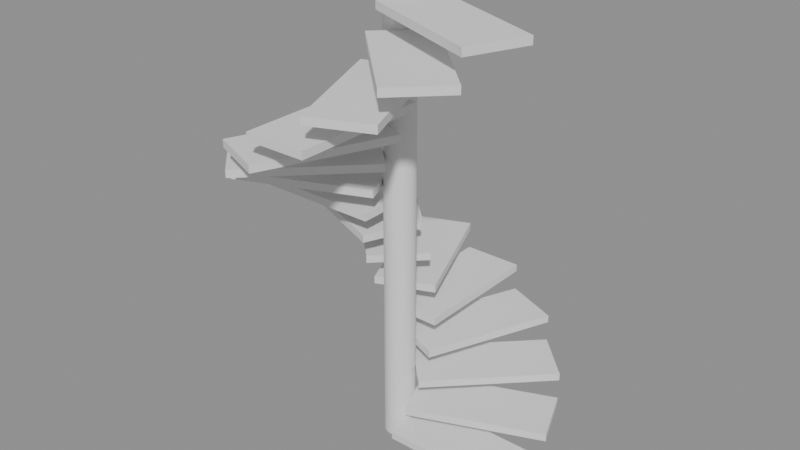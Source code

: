 # Source: p0017.blend  (saved by Blender 4.5.90; exported with 4.5.12 LTS)
import bpy
from mathutils import Matrix  # noqa: F401  (used for matrix-valued properties, if any)

bpy.ops.wm.read_factory_settings(use_empty=True)
scene = bpy.context.scene
scene.name = 'Scene'

# ---- collections
col_asset_p0017 = bpy.data.collections.new('Asset_p0017'); scene.collection.children.link(col_asset_p0017)

# ---- meshes
me_cube = bpy.data.meshes.new('Cube')
me_cube.from_pydata([(-0.5, -0.5, -0.5), (-0.5, -0.5, 0.5), (-0.5, 0.5, -0.5), (-0.5, 0.5, 0.5), (0.5, -0.5, -0.5), (0.5, -0.5, 0.5), (0.5, 0.5, -0.5), (0.5, 0.5, 0.5)], [], [(0, 1, 3, 2), (2, 3, 7, 6), (6, 7, 5, 4), (4, 5, 1, 0), (2, 6, 4, 0), (7, 3, 1, 5)])
_uv = me_cube.uv_layers.new(name='UVMap')
_uv.uv.foreach_set('vector', [0.375, 0.0, 0.625, 0.0, 0.625, 0.25, 0.375, 0.25, 0.375, 0.25, 0.625, 0.25, 0.625, 0.5, 0.375, 0.5, 0.375, 0.5, 0.625, 0.5, 0.625, 0.75, 0.375, 0.75, 0.375, 0.75, 0.625, 0.75, 0.625, 1.0, 0.375, 1.0, 0.125, 0.5, 0.375, 0.5, 0.375, 0.75, 0.125, 0.75, 0.625, 0.5, 0.875, 0.5, 0.875, 0.75, 0.625, 0.75])
me_cube.update()
me_cube_009 = bpy.data.meshes.new('Cube.009')
me_cube_009.from_pydata([(-0.5, -0.5, -0.5), (-0.5, -0.5, 0.5), (-0.5, 0.5, -0.5), (-0.5, 0.5, 0.5), (0.5, -0.5, -0.5), (0.5, -0.5, 0.5), (0.5, 0.5, -0.5), (0.5, 0.5, 0.5)], [], [(0, 1, 3, 2), (2, 3, 7, 6), (6, 7, 5, 4), (4, 5, 1, 0), (2, 6, 4, 0), (7, 3, 1, 5)])
_uv = me_cube_009.uv_layers.new(name='UVMap')
_uv.uv.foreach_set('vector', [0.375, 0.0, 0.625, 0.0, 0.625, 0.25, 0.375, 0.25, 0.375, 0.25, 0.625, 0.25, 0.625, 0.5, 0.375, 0.5, 0.375, 0.5, 0.625, 0.5, 0.625, 0.75, 0.375, 0.75, 0.375, 0.75, 0.625, 0.75, 0.625, 1.0, 0.375, 1.0, 0.125, 0.5, 0.375, 0.5, 0.375, 0.75, 0.125, 0.75, 0.625, 0.5, 0.875, 0.5, 0.875, 0.75, 0.625, 0.75])
me_cube_009.update()
me_cube_010 = bpy.data.meshes.new('Cube.010')
me_cube_010.from_pydata([(-0.5, -0.5, -0.5), (-0.5, -0.5, 0.5), (-0.5, 0.5, -0.5), (-0.5, 0.5, 0.5), (0.5, -0.5, -0.5), (0.5, -0.5, 0.5), (0.5, 0.5, -0.5), (0.5, 0.5, 0.5)], [], [(0, 1, 3, 2), (2, 3, 7, 6), (6, 7, 5, 4), (4, 5, 1, 0), (2, 6, 4, 0), (7, 3, 1, 5)])
_uv = me_cube_010.uv_layers.new(name='UVMap')
_uv.uv.foreach_set('vector', [0.375, 0.0, 0.625, 0.0, 0.625, 0.25, 0.375, 0.25, 0.375, 0.25, 0.625, 0.25, 0.625, 0.5, 0.375, 0.5, 0.375, 0.5, 0.625, 0.5, 0.625, 0.75, 0.375, 0.75, 0.375, 0.75, 0.625, 0.75, 0.625, 1.0, 0.375, 1.0, 0.125, 0.5, 0.375, 0.5, 0.375, 0.75, 0.125, 0.75, 0.625, 0.5, 0.875, 0.5, 0.875, 0.75, 0.625, 0.75])
me_cube_010.update()
me_cube_011 = bpy.data.meshes.new('Cube.011')
me_cube_011.from_pydata([(-0.5, -0.5, -0.5), (-0.5, -0.5, 0.5), (-0.5, 0.5, -0.5), (-0.5, 0.5, 0.5), (0.5, -0.5, -0.5), (0.5, -0.5, 0.5), (0.5, 0.5, -0.5), (0.5, 0.5, 0.5)], [], [(0, 1, 3, 2), (2, 3, 7, 6), (6, 7, 5, 4), (4, 5, 1, 0), (2, 6, 4, 0), (7, 3, 1, 5)])
_uv = me_cube_011.uv_layers.new(name='UVMap')
_uv.uv.foreach_set('vector', [0.375, 0.0, 0.625, 0.0, 0.625, 0.25, 0.375, 0.25, 0.375, 0.25, 0.625, 0.25, 0.625, 0.5, 0.375, 0.5, 0.375, 0.5, 0.625, 0.5, 0.625, 0.75, 0.375, 0.75, 0.375, 0.75, 0.625, 0.75, 0.625, 1.0, 0.375, 1.0, 0.125, 0.5, 0.375, 0.5, 0.375, 0.75, 0.125, 0.75, 0.625, 0.5, 0.875, 0.5, 0.875, 0.75, 0.625, 0.75])
me_cube_011.update()
me_cube_012 = bpy.data.meshes.new('Cube.012')
me_cube_012.from_pydata([(-0.5, -0.5, -0.5), (-0.5, -0.5, 0.5), (-0.5, 0.5, -0.5), (-0.5, 0.5, 0.5), (0.5, -0.5, -0.5), (0.5, -0.5, 0.5), (0.5, 0.5, -0.5), (0.5, 0.5, 0.5)], [], [(0, 1, 3, 2), (2, 3, 7, 6), (6, 7, 5, 4), (4, 5, 1, 0), (2, 6, 4, 0), (7, 3, 1, 5)])
_uv = me_cube_012.uv_layers.new(name='UVMap')
_uv.uv.foreach_set('vector', [0.375, 0.0, 0.625, 0.0, 0.625, 0.25, 0.375, 0.25, 0.375, 0.25, 0.625, 0.25, 0.625, 0.5, 0.375, 0.5, 0.375, 0.5, 0.625, 0.5, 0.625, 0.75, 0.375, 0.75, 0.375, 0.75, 0.625, 0.75, 0.625, 1.0, 0.375, 1.0, 0.125, 0.5, 0.375, 0.5, 0.375, 0.75, 0.125, 0.75, 0.625, 0.5, 0.875, 0.5, 0.875, 0.75, 0.625, 0.75])
me_cube_012.update()
me_cube_013 = bpy.data.meshes.new('Cube.013')
me_cube_013.from_pydata([(-0.5, -0.5, -0.5), (-0.5, -0.5, 0.5), (-0.5, 0.5, -0.5), (-0.5, 0.5, 0.5), (0.5, -0.5, -0.5), (0.5, -0.5, 0.5), (0.5, 0.5, -0.5), (0.5, 0.5, 0.5)], [], [(0, 1, 3, 2), (2, 3, 7, 6), (6, 7, 5, 4), (4, 5, 1, 0), (2, 6, 4, 0), (7, 3, 1, 5)])
_uv = me_cube_013.uv_layers.new(name='UVMap')
_uv.uv.foreach_set('vector', [0.375, 0.0, 0.625, 0.0, 0.625, 0.25, 0.375, 0.25, 0.375, 0.25, 0.625, 0.25, 0.625, 0.5, 0.375, 0.5, 0.375, 0.5, 0.625, 0.5, 0.625, 0.75, 0.375, 0.75, 0.375, 0.75, 0.625, 0.75, 0.625, 1.0, 0.375, 1.0, 0.125, 0.5, 0.375, 0.5, 0.375, 0.75, 0.125, 0.75, 0.625, 0.5, 0.875, 0.5, 0.875, 0.75, 0.625, 0.75])
me_cube_013.update()
me_cube_014 = bpy.data.meshes.new('Cube.014')
me_cube_014.from_pydata([(-0.5, -0.5, -0.5), (-0.5, -0.5, 0.5), (-0.5, 0.5, -0.5), (-0.5, 0.5, 0.5), (0.5, -0.5, -0.5), (0.5, -0.5, 0.5), (0.5, 0.5, -0.5), (0.5, 0.5, 0.5)], [], [(0, 1, 3, 2), (2, 3, 7, 6), (6, 7, 5, 4), (4, 5, 1, 0), (2, 6, 4, 0), (7, 3, 1, 5)])
_uv = me_cube_014.uv_layers.new(name='UVMap')
_uv.uv.foreach_set('vector', [0.375, 0.0, 0.625, 0.0, 0.625, 0.25, 0.375, 0.25, 0.375, 0.25, 0.625, 0.25, 0.625, 0.5, 0.375, 0.5, 0.375, 0.5, 0.625, 0.5, 0.625, 0.75, 0.375, 0.75, 0.375, 0.75, 0.625, 0.75, 0.625, 1.0, 0.375, 1.0, 0.125, 0.5, 0.375, 0.5, 0.375, 0.75, 0.125, 0.75, 0.625, 0.5, 0.875, 0.5, 0.875, 0.75, 0.625, 0.75])
me_cube_014.update()
me_cube_015 = bpy.data.meshes.new('Cube.015')
me_cube_015.from_pydata([(-0.5, -0.5, -0.5), (-0.5, -0.5, 0.5), (-0.5, 0.5, -0.5), (-0.5, 0.5, 0.5), (0.5, -0.5, -0.5), (0.5, -0.5, 0.5), (0.5, 0.5, -0.5), (0.5, 0.5, 0.5)], [], [(0, 1, 3, 2), (2, 3, 7, 6), (6, 7, 5, 4), (4, 5, 1, 0), (2, 6, 4, 0), (7, 3, 1, 5)])
_uv = me_cube_015.uv_layers.new(name='UVMap')
_uv.uv.foreach_set('vector', [0.375, 0.0, 0.625, 0.0, 0.625, 0.25, 0.375, 0.25, 0.375, 0.25, 0.625, 0.25, 0.625, 0.5, 0.375, 0.5, 0.375, 0.5, 0.625, 0.5, 0.625, 0.75, 0.375, 0.75, 0.375, 0.75, 0.625, 0.75, 0.625, 1.0, 0.375, 1.0, 0.125, 0.5, 0.375, 0.5, 0.375, 0.75, 0.125, 0.75, 0.625, 0.5, 0.875, 0.5, 0.875, 0.75, 0.625, 0.75])
me_cube_015.update()
me_cube_001 = bpy.data.meshes.new('Cube.001')
me_cube_001.from_pydata([(-0.5, -0.5, -0.5), (-0.5, -0.5, 0.5), (-0.5, 0.5, -0.5), (-0.5, 0.5, 0.5), (0.5, -0.5, -0.5), (0.5, -0.5, 0.5), (0.5, 0.5, -0.5), (0.5, 0.5, 0.5)], [], [(0, 1, 3, 2), (2, 3, 7, 6), (6, 7, 5, 4), (4, 5, 1, 0), (2, 6, 4, 0), (7, 3, 1, 5)])
_uv = me_cube_001.uv_layers.new(name='UVMap')
_uv.uv.foreach_set('vector', [0.375, 0.0, 0.625, 0.0, 0.625, 0.25, 0.375, 0.25, 0.375, 0.25, 0.625, 0.25, 0.625, 0.5, 0.375, 0.5, 0.375, 0.5, 0.625, 0.5, 0.625, 0.75, 0.375, 0.75, 0.375, 0.75, 0.625, 0.75, 0.625, 1.0, 0.375, 1.0, 0.125, 0.5, 0.375, 0.5, 0.375, 0.75, 0.125, 0.75, 0.625, 0.5, 0.875, 0.5, 0.875, 0.75, 0.625, 0.75])
me_cube_001.update()
me_cube_002 = bpy.data.meshes.new('Cube.002')
me_cube_002.from_pydata([(-0.5, -0.5, -0.5), (-0.5, -0.5, 0.5), (-0.5, 0.5, -0.5), (-0.5, 0.5, 0.5), (0.5, -0.5, -0.5), (0.5, -0.5, 0.5), (0.5, 0.5, -0.5), (0.5, 0.5, 0.5)], [], [(0, 1, 3, 2), (2, 3, 7, 6), (6, 7, 5, 4), (4, 5, 1, 0), (2, 6, 4, 0), (7, 3, 1, 5)])
_uv = me_cube_002.uv_layers.new(name='UVMap')
_uv.uv.foreach_set('vector', [0.375, 0.0, 0.625, 0.0, 0.625, 0.25, 0.375, 0.25, 0.375, 0.25, 0.625, 0.25, 0.625, 0.5, 0.375, 0.5, 0.375, 0.5, 0.625, 0.5, 0.625, 0.75, 0.375, 0.75, 0.375, 0.75, 0.625, 0.75, 0.625, 1.0, 0.375, 1.0, 0.125, 0.5, 0.375, 0.5, 0.375, 0.75, 0.125, 0.75, 0.625, 0.5, 0.875, 0.5, 0.875, 0.75, 0.625, 0.75])
me_cube_002.update()
me_cube_003 = bpy.data.meshes.new('Cube.003')
me_cube_003.from_pydata([(-0.5, -0.5, -0.5), (-0.5, -0.5, 0.5), (-0.5, 0.5, -0.5), (-0.5, 0.5, 0.5), (0.5, -0.5, -0.5), (0.5, -0.5, 0.5), (0.5, 0.5, -0.5), (0.5, 0.5, 0.5)], [], [(0, 1, 3, 2), (2, 3, 7, 6), (6, 7, 5, 4), (4, 5, 1, 0), (2, 6, 4, 0), (7, 3, 1, 5)])
_uv = me_cube_003.uv_layers.new(name='UVMap')
_uv.uv.foreach_set('vector', [0.375, 0.0, 0.625, 0.0, 0.625, 0.25, 0.375, 0.25, 0.375, 0.25, 0.625, 0.25, 0.625, 0.5, 0.375, 0.5, 0.375, 0.5, 0.625, 0.5, 0.625, 0.75, 0.375, 0.75, 0.375, 0.75, 0.625, 0.75, 0.625, 1.0, 0.375, 1.0, 0.125, 0.5, 0.375, 0.5, 0.375, 0.75, 0.125, 0.75, 0.625, 0.5, 0.875, 0.5, 0.875, 0.75, 0.625, 0.75])
me_cube_003.update()
me_cube_004 = bpy.data.meshes.new('Cube.004')
me_cube_004.from_pydata([(-0.5, -0.5, -0.5), (-0.5, -0.5, 0.5), (-0.5, 0.5, -0.5), (-0.5, 0.5, 0.5), (0.5, -0.5, -0.5), (0.5, -0.5, 0.5), (0.5, 0.5, -0.5), (0.5, 0.5, 0.5)], [], [(0, 1, 3, 2), (2, 3, 7, 6), (6, 7, 5, 4), (4, 5, 1, 0), (2, 6, 4, 0), (7, 3, 1, 5)])
_uv = me_cube_004.uv_layers.new(name='UVMap')
_uv.uv.foreach_set('vector', [0.375, 0.0, 0.625, 0.0, 0.625, 0.25, 0.375, 0.25, 0.375, 0.25, 0.625, 0.25, 0.625, 0.5, 0.375, 0.5, 0.375, 0.5, 0.625, 0.5, 0.625, 0.75, 0.375, 0.75, 0.375, 0.75, 0.625, 0.75, 0.625, 1.0, 0.375, 1.0, 0.125, 0.5, 0.375, 0.5, 0.375, 0.75, 0.125, 0.75, 0.625, 0.5, 0.875, 0.5, 0.875, 0.75, 0.625, 0.75])
me_cube_004.update()
me_cube_005 = bpy.data.meshes.new('Cube.005')
me_cube_005.from_pydata([(-0.5, -0.5, -0.5), (-0.5, -0.5, 0.5), (-0.5, 0.5, -0.5), (-0.5, 0.5, 0.5), (0.5, -0.5, -0.5), (0.5, -0.5, 0.5), (0.5, 0.5, -0.5), (0.5, 0.5, 0.5)], [], [(0, 1, 3, 2), (2, 3, 7, 6), (6, 7, 5, 4), (4, 5, 1, 0), (2, 6, 4, 0), (7, 3, 1, 5)])
_uv = me_cube_005.uv_layers.new(name='UVMap')
_uv.uv.foreach_set('vector', [0.375, 0.0, 0.625, 0.0, 0.625, 0.25, 0.375, 0.25, 0.375, 0.25, 0.625, 0.25, 0.625, 0.5, 0.375, 0.5, 0.375, 0.5, 0.625, 0.5, 0.625, 0.75, 0.375, 0.75, 0.375, 0.75, 0.625, 0.75, 0.625, 1.0, 0.375, 1.0, 0.125, 0.5, 0.375, 0.5, 0.375, 0.75, 0.125, 0.75, 0.625, 0.5, 0.875, 0.5, 0.875, 0.75, 0.625, 0.75])
me_cube_005.update()
me_cube_006 = bpy.data.meshes.new('Cube.006')
me_cube_006.from_pydata([(-0.5, -0.5, -0.5), (-0.5, -0.5, 0.5), (-0.5, 0.5, -0.5), (-0.5, 0.5, 0.5), (0.5, -0.5, -0.5), (0.5, -0.5, 0.5), (0.5, 0.5, -0.5), (0.5, 0.5, 0.5)], [], [(0, 1, 3, 2), (2, 3, 7, 6), (6, 7, 5, 4), (4, 5, 1, 0), (2, 6, 4, 0), (7, 3, 1, 5)])
_uv = me_cube_006.uv_layers.new(name='UVMap')
_uv.uv.foreach_set('vector', [0.375, 0.0, 0.625, 0.0, 0.625, 0.25, 0.375, 0.25, 0.375, 0.25, 0.625, 0.25, 0.625, 0.5, 0.375, 0.5, 0.375, 0.5, 0.625, 0.5, 0.625, 0.75, 0.375, 0.75, 0.375, 0.75, 0.625, 0.75, 0.625, 1.0, 0.375, 1.0, 0.125, 0.5, 0.375, 0.5, 0.375, 0.75, 0.125, 0.75, 0.625, 0.5, 0.875, 0.5, 0.875, 0.75, 0.625, 0.75])
me_cube_006.update()
me_cube_007 = bpy.data.meshes.new('Cube.007')
me_cube_007.from_pydata([(-0.5, -0.5, -0.5), (-0.5, -0.5, 0.5), (-0.5, 0.5, -0.5), (-0.5, 0.5, 0.5), (0.5, -0.5, -0.5), (0.5, -0.5, 0.5), (0.5, 0.5, -0.5), (0.5, 0.5, 0.5)], [], [(0, 1, 3, 2), (2, 3, 7, 6), (6, 7, 5, 4), (4, 5, 1, 0), (2, 6, 4, 0), (7, 3, 1, 5)])
_uv = me_cube_007.uv_layers.new(name='UVMap')
_uv.uv.foreach_set('vector', [0.375, 0.0, 0.625, 0.0, 0.625, 0.25, 0.375, 0.25, 0.375, 0.25, 0.625, 0.25, 0.625, 0.5, 0.375, 0.5, 0.375, 0.5, 0.625, 0.5, 0.625, 0.75, 0.375, 0.75, 0.375, 0.75, 0.625, 0.75, 0.625, 1.0, 0.375, 1.0, 0.125, 0.5, 0.375, 0.5, 0.375, 0.75, 0.125, 0.75, 0.625, 0.5, 0.875, 0.5, 0.875, 0.75, 0.625, 0.75])
me_cube_007.update()
me_cube_008 = bpy.data.meshes.new('Cube.008')
me_cube_008.from_pydata([(-0.5, -0.5, -0.5), (-0.5, -0.5, 0.5), (-0.5, 0.5, -0.5), (-0.5, 0.5, 0.5), (0.5, -0.5, -0.5), (0.5, -0.5, 0.5), (0.5, 0.5, -0.5), (0.5, 0.5, 0.5)], [], [(0, 1, 3, 2), (2, 3, 7, 6), (6, 7, 5, 4), (4, 5, 1, 0), (2, 6, 4, 0), (7, 3, 1, 5)])
_uv = me_cube_008.uv_layers.new(name='UVMap')
_uv.uv.foreach_set('vector', [0.375, 0.0, 0.625, 0.0, 0.625, 0.25, 0.375, 0.25, 0.375, 0.25, 0.625, 0.25, 0.625, 0.5, 0.375, 0.5, 0.375, 0.5, 0.625, 0.5, 0.625, 0.75, 0.375, 0.75, 0.375, 0.75, 0.625, 0.75, 0.625, 1.0, 0.375, 1.0, 0.125, 0.5, 0.375, 0.5, 0.375, 0.75, 0.125, 0.75, 0.625, 0.5, 0.875, 0.5, 0.875, 0.75, 0.625, 0.75])
me_cube_008.update()
me_cylinder = bpy.data.meshes.new('Cylinder')
me_cylinder.from_pydata([(0.0, 0.1, -1.5), (0.0, 0.1, 1.5), (0.01951, 0.09808, -1.5), (0.01951, 0.09808, 1.5), (0.03827, 0.09239, -1.5), (0.03827, 0.09239, 1.5), (0.05556, 0.08315, -1.5), (0.05556, 0.08315, 1.5), (0.07071, 0.07071, -1.5), (0.07071, 0.07071, 1.5), (0.08315, 0.05556, -1.5), (0.08315, 0.05556, 1.5), (0.09239, 0.03827, -1.5), (0.09239, 0.03827, 1.5), (0.09808, 0.01951, -1.5), (0.09808, 0.01951, 1.5), (0.1, 0.0, -1.5), (0.1, 0.0, 1.5), (0.09808, -0.01951, -1.5), (0.09808, -0.01951, 1.5), (0.09239, -0.03827, -1.5), (0.09239, -0.03827, 1.5), (0.08315, -0.05556, -1.5), (0.08315, -0.05556, 1.5), (0.07071, -0.07071, -1.5), (0.07071, -0.07071, 1.5), (0.05556, -0.08315, -1.5), (0.05556, -0.08315, 1.5), (0.03827, -0.09239, -1.5), (0.03827, -0.09239, 1.5), (0.01951, -0.09808, -1.5), (0.01951, -0.09808, 1.5), (0.0, -0.1, -1.5), (0.0, -0.1, 1.5), (-0.01951, -0.09808, -1.5), (-0.01951, -0.09808, 1.5), (-0.03827, -0.09239, -1.5), (-0.03827, -0.09239, 1.5), (-0.05556, -0.08315, -1.5), (-0.05556, -0.08315, 1.5), (-0.07071, -0.07071, -1.5), (-0.07071, -0.07071, 1.5), (-0.08315, -0.05556, -1.5), (-0.08315, -0.05556, 1.5), (-0.09239, -0.03827, -1.5), (-0.09239, -0.03827, 1.5), (-0.09808, -0.01951, -1.5), (-0.09808, -0.01951, 1.5), (-0.1, 0.0, -1.5), (-0.1, 0.0, 1.5), (-0.09808, 0.01951, -1.5), (-0.09808, 0.01951, 1.5), (-0.09239, 0.03827, -1.5), (-0.09239, 0.03827, 1.5), (-0.08315, 0.05556, -1.5), (-0.08315, 0.05556, 1.5), (-0.07071, 0.07071, -1.5), (-0.07071, 0.07071, 1.5), (-0.05556, 0.08315, -1.5), (-0.05556, 0.08315, 1.5), (-0.03827, 0.09239, -1.5), (-0.03827, 0.09239, 1.5), (-0.01951, 0.09808, -1.5), (-0.01951, 0.09808, 1.5)], [], [(0, 1, 3, 2), (2, 3, 5, 4), (4, 5, 7, 6), (6, 7, 9, 8), (8, 9, 11, 10), (10, 11, 13, 12), (12, 13, 15, 14), (14, 15, 17, 16), (16, 17, 19, 18), (18, 19, 21, 20), (20, 21, 23, 22), (22, 23, 25, 24), (24, 25, 27, 26), (26, 27, 29, 28), (28, 29, 31, 30), (30, 31, 33, 32), (32, 33, 35, 34), (34, 35, 37, 36), (36, 37, 39, 38), (38, 39, 41, 40), (40, 41, 43, 42), (42, 43, 45, 44), (44, 45, 47, 46), (46, 47, 49, 48), (48, 49, 51, 50), (50, 51, 53, 52), (52, 53, 55, 54), (54, 55, 57, 56), (56, 57, 59, 58), (58, 59, 61, 60), (3, 1, 63, 61, 59, 57, 55, 53, 51, 49, 47, 45, 43, 41, 39, 37, 35, 33, 31, 29, 27, 25, 23, 21, 19, 17, 15, 13, 11, 9, 7, 5), (60, 61, 63, 62), (62, 63, 1, 0), (0, 2, 4, 6, 8, 10, 12, 14, 16, 18, 20, 22, 24, 26, 28, 30, 32, 34, 36, 38, 40, 42, 44, 46, 48, 50, 52, 54, 56, 58, 60, 62)])
_uv = me_cylinder.uv_layers.new(name='UVMap')
_uv.uv.foreach_set('vector', [1.0, 0.5, 1.0, 1.0, 0.9688, 1.0, 0.9688, 0.5, 0.9688, 0.5, 0.9688, 1.0, 0.9375, 1.0, 0.9375, 0.5, 0.9375, 0.5, 0.9375, 1.0, 0.9062, 1.0, 0.9062, 0.5, 0.9062, 0.5, 0.9062, 1.0, 0.875, 1.0, 0.875, 0.5, 0.875, 0.5, 0.875, 1.0, 0.8438, 1.0, 0.8438, 0.5, 0.8438, 0.5, 0.8438, 1.0, 0.8125, 1.0, 0.8125, 0.5, 0.8125, 0.5, 0.8125, 1.0, 0.7812, 1.0, 0.7812, 0.5, 0.7812, 0.5, 0.7812, 1.0, 0.75, 1.0, 0.75, 0.5, 0.75, 0.5, 0.75, 1.0, 0.7188, 1.0, 0.7188, 0.5, 0.7188, 0.5, 0.7188, 1.0, 0.6875, 1.0, 0.6875, 0.5, 0.6875, 0.5, 0.6875, 1.0, 0.6562, 1.0, 0.6562, 0.5, 0.6562, 0.5, 0.6562, 1.0, 0.625, 1.0, 0.625, 0.5, 0.625, 0.5, 0.625, 1.0, 0.5938, 1.0, 0.5938, 0.5, 0.5938, 0.5, 0.5938, 1.0, 0.5625, 1.0, 0.5625, 0.5, 0.5625, 0.5, 0.5625, 1.0, 0.5312, 1.0, 0.5312, 0.5, 0.5312, 0.5, 0.5312, 1.0, 0.5, 1.0, 0.5, 0.5, 0.5, 0.5, 0.5, 1.0, 0.4688, 1.0, 0.4688, 0.5, 0.4688, 0.5, 0.4688, 1.0, 0.4375, 1.0, 0.4375, 0.5, 0.4375, 0.5, 0.4375, 1.0, 0.4062, 1.0, 0.4062, 0.5, 0.4062, 0.5, 0.4062, 1.0, 0.375, 1.0, 0.375, 0.5, 0.375, 0.5, 0.375, 1.0, 0.3438, 1.0, 0.3438, 0.5, 0.3438, 0.5, 0.3438, 1.0, 0.3125, 1.0, 0.3125, 0.5, 0.3125, 0.5, 0.3125, 1.0, 0.2812, 1.0, 0.2812, 0.5, 0.2812, 0.5, 0.2812, 1.0, 0.25, 1.0, 0.25, 0.5, 0.25, 0.5, 0.25, 1.0, 0.2188, 1.0, 0.2188, 0.5, 0.2188, 0.5, 0.2188, 1.0, 0.1875, 1.0, 0.1875, 0.5, 0.1875, 0.5, 0.1875, 1.0, 0.1562, 1.0, 0.1562, 0.5, 0.1562, 0.5, 0.1562, 1.0, 0.125, 1.0, 0.125, 0.5, 0.125, 0.5, 0.125, 1.0, 0.09375, 1.0, 0.09375, 0.5, 0.09375, 0.5, 0.09375, 1.0, 0.0625, 1.0, 0.0625, 0.5, 0.2968, 0.4854, 0.25, 0.49, 0.2032, 0.4854, 0.1582, 0.4717, 0.1167, 0.4496, 0.08029, 0.4197, 0.05045, 0.3833, 0.02827, 0.3418, 0.01461, 0.2968, 0.01, 0.25, 0.01461, 0.2032, 0.02827, 0.1582, 0.05045, 0.1167, 0.08029, 0.08029, 0.1167, 0.05045, 0.1582, 0.02827, 0.2032, 0.01461, 0.25, 0.01, 0.2968, 0.01461, 0.3418, 0.02827, 0.3833, 0.05045, 0.4197, 0.08029, 0.4496, 0.1167, 0.4717, 0.1582, 0.4854, 0.2032, 0.49, 0.25, 0.4854, 0.2968, 0.4717, 0.3418, 0.4496, 0.3833, 0.4197, 0.4197, 0.3833, 0.4496, 0.3418, 0.4717, 0.0625, 0.5, 0.0625, 1.0, 0.03125, 1.0, 0.03125, 0.5, 0.03125, 0.5, 0.03125, 1.0, 0.0, 1.0, 0.0, 0.5, 0.75, 0.49, 0.7968, 0.4854, 0.8418, 0.4717, 0.8833, 0.4496, 0.9197, 0.4197, 0.9496, 0.3833, 0.9717, 0.3418, 0.9854, 0.2968, 0.99, 0.25, 0.9854, 0.2032, 0.9717, 0.1582, 0.9496, 0.1167, 0.9197, 0.08029, 0.8833, 0.05045, 0.8418, 0.02827, 0.7968, 0.01461, 0.75, 0.01, 0.7032, 0.01461, 0.6582, 0.02827, 0.6167, 0.05045, 0.5803, 0.08029, 0.5504, 0.1167, 0.5283, 0.1582, 0.5146, 0.2032, 0.51, 0.25, 0.5146, 0.2968, 0.5283, 0.3418, 0.5504, 0.3833, 0.5803, 0.4197, 0.6167, 0.4496, 0.6582, 0.4717, 0.7032, 0.4854])
me_cylinder.update()

# ---- objects
ob_peldanio_1 = bpy.data.objects.new('Peldanio_1', me_cube)
ob_peldanio_10 = bpy.data.objects.new('Peldanio_10', me_cube_009)
ob_peldanio_11 = bpy.data.objects.new('Peldanio_11', me_cube_010)
ob_peldanio_12 = bpy.data.objects.new('Peldanio_12', me_cube_011)
ob_peldanio_13 = bpy.data.objects.new('Peldanio_13', me_cube_012)
ob_peldanio_14 = bpy.data.objects.new('Peldanio_14', me_cube_013)
ob_peldanio_15 = bpy.data.objects.new('Peldanio_15', me_cube_014)
ob_peldanio_16 = bpy.data.objects.new('Peldanio_16', me_cube_015)
ob_peldanio_2 = bpy.data.objects.new('Peldanio_2', me_cube_001)
ob_peldanio_3 = bpy.data.objects.new('Peldanio_3', me_cube_002)
ob_peldanio_4 = bpy.data.objects.new('Peldanio_4', me_cube_003)
ob_peldanio_5 = bpy.data.objects.new('Peldanio_5', me_cube_004)
ob_peldanio_6 = bpy.data.objects.new('Peldanio_6', me_cube_005)
ob_peldanio_7 = bpy.data.objects.new('Peldanio_7', me_cube_006)
ob_peldanio_8 = bpy.data.objects.new('Peldanio_8', me_cube_007)
ob_peldanio_9 = bpy.data.objects.new('Peldanio_9', me_cube_008)
ob_postecentral = bpy.data.objects.new('PosteCentral', me_cylinder)

# ---- transforms, parenting, visibility, modifiers, constraints
ob_peldanio_1.location = (0.55, 0.0, 0.09375)
ob_peldanio_1.scale = (0.9, 0.4, 0.05)
ob_peldanio_10.location = (-0.5081, -0.2105, 1.781)
ob_peldanio_10.rotation_euler = (0.0, 0.0, 3.534)
ob_peldanio_10.scale = (0.9, 0.4, 0.05)
ob_peldanio_11.location = (-0.3889, -0.3889, 1.969)
ob_peldanio_11.rotation_euler = (0.0, 0.0, 3.927)
ob_peldanio_11.scale = (0.9, 0.4, 0.05)
ob_peldanio_12.location = (-0.2105, -0.5081, 2.156)
ob_peldanio_12.rotation_euler = (0.0, 0.0, 4.32)
ob_peldanio_12.scale = (0.9, 0.4, 0.05)
ob_peldanio_13.location = (-1.01e-16, -0.55, 2.344)
ob_peldanio_13.rotation_euler = (0.0, 0.0, 4.712)
ob_peldanio_13.scale = (0.9, 0.4, 0.05)
ob_peldanio_14.location = (0.2105, -0.5081, 2.531)
ob_peldanio_14.rotation_euler = (0.0, 0.0, 5.105)
ob_peldanio_14.scale = (0.9, 0.4, 0.05)
ob_peldanio_15.location = (0.3889, -0.3889, 2.719)
ob_peldanio_15.rotation_euler = (0.0, 0.0, 5.498)
ob_peldanio_15.scale = (0.9, 0.4, 0.05)
ob_peldanio_16.location = (0.5081, -0.2105, 2.906)
ob_peldanio_16.rotation_euler = (0.0, 0.0, 5.89)
ob_peldanio_16.scale = (0.9, 0.4, 0.05)
ob_peldanio_2.location = (0.5081, 0.2105, 0.2812)
ob_peldanio_2.rotation_euler = (0.0, 0.0, 0.3927)
ob_peldanio_2.scale = (0.9, 0.4, 0.05)
ob_peldanio_3.location = (0.3889, 0.3889, 0.4688)
ob_peldanio_3.rotation_euler = (0.0, 0.0, 0.7854)
ob_peldanio_3.scale = (0.9, 0.4, 0.05)
ob_peldanio_4.location = (0.2105, 0.5081, 0.6562)
ob_peldanio_4.rotation_euler = (0.0, 0.0, 1.178)
ob_peldanio_4.scale = (0.9, 0.4, 0.05)
ob_peldanio_5.location = (3.368e-17, 0.55, 0.8438)
ob_peldanio_5.rotation_euler = (0.0, 0.0, 1.571)
ob_peldanio_5.scale = (0.9, 0.4, 0.05)
ob_peldanio_6.location = (-0.2105, 0.5081, 1.031)
ob_peldanio_6.rotation_euler = (0.0, 0.0, 1.963)
ob_peldanio_6.scale = (0.9, 0.4, 0.05)
ob_peldanio_7.location = (-0.3889, 0.3889, 1.219)
ob_peldanio_7.rotation_euler = (0.0, 0.0, 2.356)
ob_peldanio_7.scale = (0.9, 0.4, 0.05)
ob_peldanio_8.location = (-0.5081, 0.2105, 1.406)
ob_peldanio_8.rotation_euler = (0.0, 0.0, 2.749)
ob_peldanio_8.scale = (0.9, 0.4, 0.05)
ob_peldanio_9.location = (-0.55, 6.736e-17, 1.594)
ob_peldanio_9.rotation_euler = (0.0, 0.0, 3.142)
ob_peldanio_9.scale = (0.9, 0.4, 0.05)
ob_postecentral.location = (0.0, 0.0, 1.5)

# ---- collection membership
col_asset_p0017.objects.link(ob_peldanio_1)
col_asset_p0017.objects.link(ob_peldanio_10)
col_asset_p0017.objects.link(ob_peldanio_11)
col_asset_p0017.objects.link(ob_peldanio_12)
col_asset_p0017.objects.link(ob_peldanio_13)
col_asset_p0017.objects.link(ob_peldanio_14)
col_asset_p0017.objects.link(ob_peldanio_15)
col_asset_p0017.objects.link(ob_peldanio_16)
col_asset_p0017.objects.link(ob_peldanio_2)
col_asset_p0017.objects.link(ob_peldanio_3)
col_asset_p0017.objects.link(ob_peldanio_4)
col_asset_p0017.objects.link(ob_peldanio_5)
col_asset_p0017.objects.link(ob_peldanio_6)
col_asset_p0017.objects.link(ob_peldanio_7)
col_asset_p0017.objects.link(ob_peldanio_8)
col_asset_p0017.objects.link(ob_peldanio_9)
col_asset_p0017.objects.link(ob_postecentral)

# ---- scene / render settings (as saved in the file)
scene.frame_start = 1; scene.frame_end = 250; scene.frame_set(1)
scene.render.engine = 'BLENDER_EEVEE_NEXT'
bpy.context.view_layer.update()

# ---- added for rendering (the .blend has no active camera and no usable light): camera, sun + grey world if the file has none
cam_auto = bpy.data.cameras.new('AutoCamera')
cam_auto.lens = 50.0
cam_auto.sensor_width = 36.0
cam_auto.clip_end = 1000.0
ob_auto_camera = bpy.data.objects.new('AutoCamera', cam_auto)
scene.collection.objects.link(ob_auto_camera)
ob_auto_camera.location = (3.81555, -4.57866, 4.55244)
ob_auto_camera.rotation_euler = (1.09748, -7.21219e-08, 0.694738)
scene.camera = ob_auto_camera
light_auto_sun = bpy.data.lights.new('AutoSun', 'SUN')
light_auto_sun.energy = 3.0
light_auto_sun.angle = 0.0523599
ob_auto_sun = bpy.data.objects.new('AutoSun', light_auto_sun)
scene.collection.objects.link(ob_auto_sun)
ob_auto_sun.rotation_euler = (0.872665, 0.174533, 0.523599)
if scene.world is None:
    world_auto = bpy.data.worlds.new('AutoWorld')
    world_auto.color = (0.3, 0.3, 0.3)
    scene.world = world_auto
bpy.context.view_layer.update()
